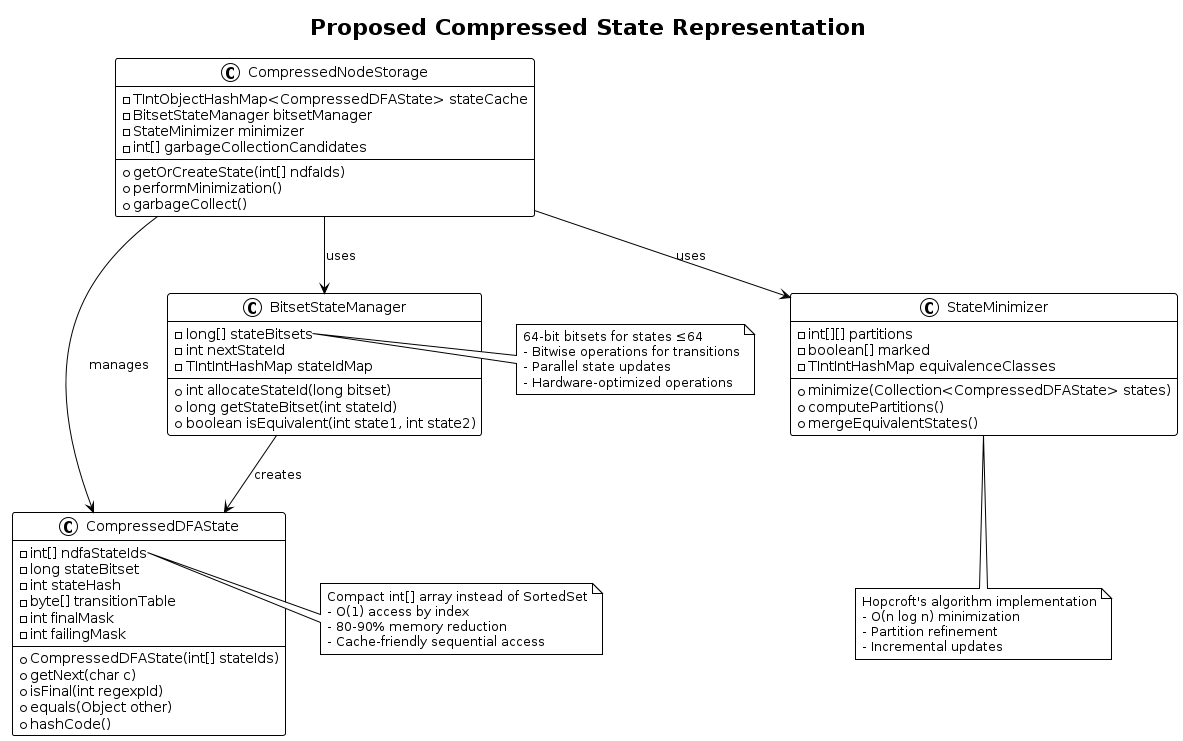

The diagram above was rendered by PlantUML. Its source (embedded in the PNG):
@startuml proposed_compressed_states
!theme plain

title Proposed Compressed State Representation

class CompressedDFAState {
  - int[] ndfaStateIds
  - long stateBitset
  - int stateHash
  - byte[] transitionTable
  - int finalMask
  - int failingMask
  --
  + CompressedDFAState(int[] stateIds)
  + getNext(char c)
  + isFinal(int regexpId)
  + equals(Object other)
  + hashCode()
}

class BitsetStateManager {
  - long[] stateBitsets
  - int nextStateId
  - TIntIntHashMap stateIdMap
  --
  + int allocateStateId(long bitset)
  + long getStateBitset(int stateId)
  + boolean isEquivalent(int state1, int state2)
}

class StateMinimizer {
  - int[][] partitions
  - boolean[] marked
  - TIntIntHashMap equivalenceClasses
  --
  + minimize(Collection<CompressedDFAState> states)
  + computePartitions()
  + mergeEquivalentStates()
}

class CompressedNodeStorage {
  - TIntObjectHashMap<CompressedDFAState> stateCache
  - BitsetStateManager bitsetManager
  - StateMinimizer minimizer
  - int[] garbageCollectionCandidates
  --
  + getOrCreateState(int[] ndfaIds)
  + performMinimization()
  + garbageCollect()
}

CompressedNodeStorage --> CompressedDFAState : manages
CompressedNodeStorage --> BitsetStateManager : uses
CompressedNodeStorage --> StateMinimizer : uses
BitsetStateManager --> CompressedDFAState : creates

note right of CompressedDFAState::ndfaStateIds
  Compact int[] array instead of SortedSet
  - O(1) access by index
  - 80-90% memory reduction
  - Cache-friendly sequential access
end note

note right of BitsetStateManager::stateBitsets
  64-bit bitsets for states ≤64
  - Bitwise operations for transitions
  - Parallel state updates
  - Hardware-optimized operations
end note

note bottom of StateMinimizer
  Hopcroft's algorithm implementation
  - O(n log n) minimization
  - Partition refinement
  - Incremental updates
end note

@enduml